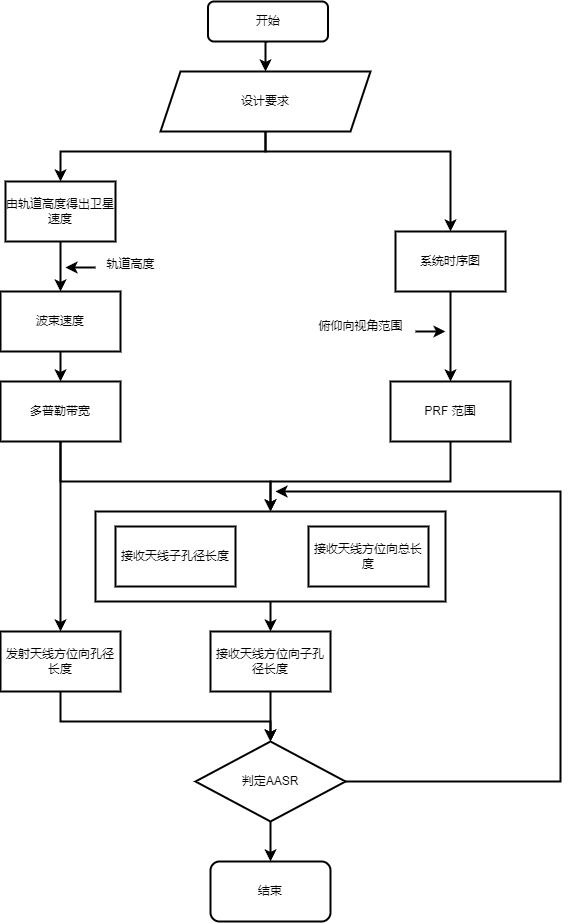

The diagram above was exported from draw.io. Its source (the exported page's mxGraphModel, read from the mxfile embedded in the PNG):
<mxGraphModel dx="1728" dy="997" grid="1" gridSize="10" guides="1" tooltips="1" connect="1" arrows="1" fold="1" page="1" pageScale="1" pageWidth="827" pageHeight="1169" math="1" shadow="0">
  <root>
    <mxCell id="WIyWlLk6GJQsqaUBKTNV-0" />
    <mxCell id="WIyWlLk6GJQsqaUBKTNV-1" parent="WIyWlLk6GJQsqaUBKTNV-0" />
    <mxCell id="ipoYbL8bfaSSjmcp_ZFO-17" style="edgeStyle=orthogonalEdgeStyle;rounded=0;orthogonalLoop=1;jettySize=auto;html=1;exitX=0.5;exitY=1;exitDx=0;exitDy=0;entryX=0.5;entryY=0;entryDx=0;entryDy=0;strokeWidth=2;" edge="1" parent="WIyWlLk6GJQsqaUBKTNV-1" source="WIyWlLk6GJQsqaUBKTNV-3" target="ipoYbL8bfaSSjmcp_ZFO-0">
      <mxGeometry relative="1" as="geometry" />
    </mxCell>
    <mxCell id="WIyWlLk6GJQsqaUBKTNV-3" value="开始" style="rounded=1;whiteSpace=wrap;html=1;fontSize=12;glass=0;strokeWidth=2;shadow=0;" parent="WIyWlLk6GJQsqaUBKTNV-1" vertex="1">
      <mxGeometry x="312.5" y="40" width="120" height="40" as="geometry" />
    </mxCell>
    <mxCell id="ipoYbL8bfaSSjmcp_ZFO-18" style="edgeStyle=orthogonalEdgeStyle;rounded=0;orthogonalLoop=1;jettySize=auto;html=1;exitX=0.5;exitY=1;exitDx=0;exitDy=0;entryX=0.5;entryY=0;entryDx=0;entryDy=0;strokeWidth=2;" edge="1" parent="WIyWlLk6GJQsqaUBKTNV-1" source="ipoYbL8bfaSSjmcp_ZFO-0" target="ipoYbL8bfaSSjmcp_ZFO-5">
      <mxGeometry relative="1" as="geometry">
        <Array as="points">
          <mxPoint x="370" y="190" />
          <mxPoint x="165" y="190" />
        </Array>
      </mxGeometry>
    </mxCell>
    <mxCell id="ipoYbL8bfaSSjmcp_ZFO-25" style="edgeStyle=orthogonalEdgeStyle;rounded=0;orthogonalLoop=1;jettySize=auto;html=1;exitX=0.5;exitY=1;exitDx=0;exitDy=0;strokeWidth=2;" edge="1" parent="WIyWlLk6GJQsqaUBKTNV-1" source="ipoYbL8bfaSSjmcp_ZFO-0" target="ipoYbL8bfaSSjmcp_ZFO-24">
      <mxGeometry relative="1" as="geometry">
        <Array as="points">
          <mxPoint x="370" y="190" />
          <mxPoint x="555" y="190" />
        </Array>
      </mxGeometry>
    </mxCell>
    <mxCell id="ipoYbL8bfaSSjmcp_ZFO-0" value="设计要求" style="shape=parallelogram;perimeter=parallelogramPerimeter;whiteSpace=wrap;html=1;fixedSize=1;strokeWidth=2;" vertex="1" parent="WIyWlLk6GJQsqaUBKTNV-1">
      <mxGeometry x="265" y="110" width="210" height="60" as="geometry" />
    </mxCell>
    <mxCell id="ipoYbL8bfaSSjmcp_ZFO-19" style="edgeStyle=orthogonalEdgeStyle;rounded=0;orthogonalLoop=1;jettySize=auto;html=1;exitX=0.5;exitY=1;exitDx=0;exitDy=0;entryX=0.5;entryY=0;entryDx=0;entryDy=0;strokeWidth=2;" edge="1" parent="WIyWlLk6GJQsqaUBKTNV-1" source="ipoYbL8bfaSSjmcp_ZFO-5" target="ipoYbL8bfaSSjmcp_ZFO-6">
      <mxGeometry relative="1" as="geometry" />
    </mxCell>
    <mxCell id="ipoYbL8bfaSSjmcp_ZFO-5" value="由轨道高度得出卫星速度" style="rounded=0;whiteSpace=wrap;html=1;strokeWidth=2;" vertex="1" parent="WIyWlLk6GJQsqaUBKTNV-1">
      <mxGeometry x="110" y="220" width="110" height="60" as="geometry" />
    </mxCell>
    <mxCell id="ipoYbL8bfaSSjmcp_ZFO-22" style="edgeStyle=orthogonalEdgeStyle;rounded=0;orthogonalLoop=1;jettySize=auto;html=1;exitX=0.5;exitY=1;exitDx=0;exitDy=0;strokeWidth=2;" edge="1" parent="WIyWlLk6GJQsqaUBKTNV-1" source="ipoYbL8bfaSSjmcp_ZFO-6" target="ipoYbL8bfaSSjmcp_ZFO-7">
      <mxGeometry relative="1" as="geometry" />
    </mxCell>
    <mxCell id="ipoYbL8bfaSSjmcp_ZFO-6" value="波束速度" style="rounded=0;whiteSpace=wrap;html=1;strokeWidth=2;" vertex="1" parent="WIyWlLk6GJQsqaUBKTNV-1">
      <mxGeometry x="105" y="330" width="120" height="60" as="geometry" />
    </mxCell>
    <mxCell id="ipoYbL8bfaSSjmcp_ZFO-31" style="edgeStyle=orthogonalEdgeStyle;rounded=0;orthogonalLoop=1;jettySize=auto;html=1;exitX=0.5;exitY=1;exitDx=0;exitDy=0;entryX=0.5;entryY=0;entryDx=0;entryDy=0;strokeWidth=2;" edge="1" parent="WIyWlLk6GJQsqaUBKTNV-1" source="ipoYbL8bfaSSjmcp_ZFO-27" target="ipoYbL8bfaSSjmcp_ZFO-11">
      <mxGeometry relative="1" as="geometry" />
    </mxCell>
    <mxCell id="ipoYbL8bfaSSjmcp_ZFO-27" value="" style="rounded=0;whiteSpace=wrap;html=1;strokeWidth=2;" vertex="1" parent="WIyWlLk6GJQsqaUBKTNV-1">
      <mxGeometry x="200" y="550" width="350" height="90" as="geometry" />
    </mxCell>
    <mxCell id="ipoYbL8bfaSSjmcp_ZFO-28" style="edgeStyle=orthogonalEdgeStyle;rounded=0;orthogonalLoop=1;jettySize=auto;html=1;exitX=0.5;exitY=1;exitDx=0;exitDy=0;strokeWidth=2;" edge="1" parent="WIyWlLk6GJQsqaUBKTNV-1" source="ipoYbL8bfaSSjmcp_ZFO-7" target="ipoYbL8bfaSSjmcp_ZFO-27">
      <mxGeometry relative="1" as="geometry">
        <Array as="points">
          <mxPoint x="165" y="520" />
          <mxPoint x="375" y="520" />
        </Array>
      </mxGeometry>
    </mxCell>
    <mxCell id="ipoYbL8bfaSSjmcp_ZFO-34" style="edgeStyle=orthogonalEdgeStyle;rounded=0;orthogonalLoop=1;jettySize=auto;html=1;exitX=0.5;exitY=1;exitDx=0;exitDy=0;entryX=0.5;entryY=0;entryDx=0;entryDy=0;strokeWidth=2;" edge="1" parent="WIyWlLk6GJQsqaUBKTNV-1" source="ipoYbL8bfaSSjmcp_ZFO-7" target="ipoYbL8bfaSSjmcp_ZFO-33">
      <mxGeometry relative="1" as="geometry" />
    </mxCell>
    <mxCell id="ipoYbL8bfaSSjmcp_ZFO-7" value="多普勒带宽" style="rounded=0;whiteSpace=wrap;html=1;strokeWidth=2;" vertex="1" parent="WIyWlLk6GJQsqaUBKTNV-1">
      <mxGeometry x="105" y="420" width="120" height="60" as="geometry" />
    </mxCell>
    <mxCell id="ipoYbL8bfaSSjmcp_ZFO-29" style="edgeStyle=orthogonalEdgeStyle;rounded=0;orthogonalLoop=1;jettySize=auto;html=1;exitX=0.5;exitY=1;exitDx=0;exitDy=0;entryX=0.5;entryY=0;entryDx=0;entryDy=0;strokeWidth=2;" edge="1" parent="WIyWlLk6GJQsqaUBKTNV-1" source="ipoYbL8bfaSSjmcp_ZFO-8" target="ipoYbL8bfaSSjmcp_ZFO-27">
      <mxGeometry relative="1" as="geometry">
        <Array as="points">
          <mxPoint x="555" y="520" />
          <mxPoint x="375" y="520" />
        </Array>
      </mxGeometry>
    </mxCell>
    <mxCell id="ipoYbL8bfaSSjmcp_ZFO-8" value="PRF 范围" style="rounded=0;whiteSpace=wrap;html=1;strokeWidth=2;" vertex="1" parent="WIyWlLk6GJQsqaUBKTNV-1">
      <mxGeometry x="495" y="420" width="120" height="60" as="geometry" />
    </mxCell>
    <mxCell id="ipoYbL8bfaSSjmcp_ZFO-10" value="接收天线方位向总长度" style="rounded=0;whiteSpace=wrap;html=1;strokeWidth=2;" vertex="1" parent="WIyWlLk6GJQsqaUBKTNV-1">
      <mxGeometry x="413" y="565" width="120" height="60" as="geometry" />
    </mxCell>
    <mxCell id="ipoYbL8bfaSSjmcp_ZFO-35" style="edgeStyle=orthogonalEdgeStyle;rounded=0;orthogonalLoop=1;jettySize=auto;html=1;exitX=0.5;exitY=1;exitDx=0;exitDy=0;entryX=0.5;entryY=0;entryDx=0;entryDy=0;strokeWidth=2;" edge="1" parent="WIyWlLk6GJQsqaUBKTNV-1" source="ipoYbL8bfaSSjmcp_ZFO-11" target="ipoYbL8bfaSSjmcp_ZFO-14">
      <mxGeometry relative="1" as="geometry" />
    </mxCell>
    <mxCell id="ipoYbL8bfaSSjmcp_ZFO-11" value="接收天线方位向子孔径长度" style="rounded=0;whiteSpace=wrap;html=1;strokeWidth=2;" vertex="1" parent="WIyWlLk6GJQsqaUBKTNV-1">
      <mxGeometry x="315" y="670" width="120" height="60" as="geometry" />
    </mxCell>
    <mxCell id="ipoYbL8bfaSSjmcp_ZFO-12" value="接收天线子孔径长度" style="rounded=0;whiteSpace=wrap;html=1;strokeWidth=2;" vertex="1" parent="WIyWlLk6GJQsqaUBKTNV-1">
      <mxGeometry x="220" y="565" width="120" height="60" as="geometry" />
    </mxCell>
    <mxCell id="ipoYbL8bfaSSjmcp_ZFO-37" style="edgeStyle=orthogonalEdgeStyle;rounded=0;orthogonalLoop=1;jettySize=auto;html=1;exitX=1;exitY=0.5;exitDx=0;exitDy=0;strokeWidth=2;" edge="1" parent="WIyWlLk6GJQsqaUBKTNV-1">
      <mxGeometry relative="1" as="geometry">
        <mxPoint x="380" y="530" as="targetPoint" />
        <mxPoint x="445" y="820" as="sourcePoint" />
        <Array as="points">
          <mxPoint x="665" y="820" />
          <mxPoint x="665" y="530" />
          <mxPoint x="380" y="530" />
        </Array>
      </mxGeometry>
    </mxCell>
    <mxCell id="ipoYbL8bfaSSjmcp_ZFO-38" style="edgeStyle=orthogonalEdgeStyle;rounded=0;orthogonalLoop=1;jettySize=auto;html=1;exitX=0.5;exitY=1;exitDx=0;exitDy=0;entryX=0.5;entryY=0;entryDx=0;entryDy=0;strokeWidth=2;" edge="1" parent="WIyWlLk6GJQsqaUBKTNV-1" source="ipoYbL8bfaSSjmcp_ZFO-14" target="ipoYbL8bfaSSjmcp_ZFO-16">
      <mxGeometry relative="1" as="geometry" />
    </mxCell>
    <mxCell id="ipoYbL8bfaSSjmcp_ZFO-14" value="判定AASR" style="rhombus;whiteSpace=wrap;html=1;strokeWidth=2;" vertex="1" parent="WIyWlLk6GJQsqaUBKTNV-1">
      <mxGeometry x="300" y="780" width="150" height="80" as="geometry" />
    </mxCell>
    <mxCell id="ipoYbL8bfaSSjmcp_ZFO-16" value="结束" style="rounded=1;whiteSpace=wrap;html=1;strokeWidth=2;" vertex="1" parent="WIyWlLk6GJQsqaUBKTNV-1">
      <mxGeometry x="315" y="900" width="120" height="60" as="geometry" />
    </mxCell>
    <mxCell id="ipoYbL8bfaSSjmcp_ZFO-20" value="轨道高度" style="text;html=1;align=center;verticalAlign=middle;resizable=0;points=[];autosize=1;strokeColor=none;fillColor=none;strokeWidth=2;" vertex="1" parent="WIyWlLk6GJQsqaUBKTNV-1">
      <mxGeometry x="200" y="288" width="70" height="30" as="geometry" />
    </mxCell>
    <mxCell id="ipoYbL8bfaSSjmcp_ZFO-21" value="" style="endArrow=classic;html=1;rounded=0;strokeWidth=2;" edge="1" parent="WIyWlLk6GJQsqaUBKTNV-1">
      <mxGeometry width="50" height="50" relative="1" as="geometry">
        <mxPoint x="200" y="306" as="sourcePoint" />
        <mxPoint x="170" y="306" as="targetPoint" />
      </mxGeometry>
    </mxCell>
    <mxCell id="ipoYbL8bfaSSjmcp_ZFO-26" style="edgeStyle=orthogonalEdgeStyle;rounded=0;orthogonalLoop=1;jettySize=auto;html=1;exitX=0.5;exitY=1;exitDx=0;exitDy=0;strokeWidth=2;" edge="1" parent="WIyWlLk6GJQsqaUBKTNV-1" source="ipoYbL8bfaSSjmcp_ZFO-24" target="ipoYbL8bfaSSjmcp_ZFO-8">
      <mxGeometry relative="1" as="geometry" />
    </mxCell>
    <mxCell id="ipoYbL8bfaSSjmcp_ZFO-24" value="系统时序图" style="rounded=0;whiteSpace=wrap;html=1;strokeWidth=2;" vertex="1" parent="WIyWlLk6GJQsqaUBKTNV-1">
      <mxGeometry x="500" y="270" width="110" height="60" as="geometry" />
    </mxCell>
    <mxCell id="ipoYbL8bfaSSjmcp_ZFO-36" style="edgeStyle=orthogonalEdgeStyle;rounded=0;orthogonalLoop=1;jettySize=auto;html=1;exitX=0.5;exitY=1;exitDx=0;exitDy=0;entryX=0.5;entryY=0;entryDx=0;entryDy=0;strokeWidth=2;" edge="1" parent="WIyWlLk6GJQsqaUBKTNV-1" source="ipoYbL8bfaSSjmcp_ZFO-33" target="ipoYbL8bfaSSjmcp_ZFO-14">
      <mxGeometry relative="1" as="geometry">
        <Array as="points">
          <mxPoint x="165" y="760" />
          <mxPoint x="375" y="760" />
        </Array>
      </mxGeometry>
    </mxCell>
    <mxCell id="ipoYbL8bfaSSjmcp_ZFO-33" value="发射天线方位向孔径长度" style="rounded=0;whiteSpace=wrap;html=1;strokeWidth=2;" vertex="1" parent="WIyWlLk6GJQsqaUBKTNV-1">
      <mxGeometry x="105" y="670" width="120" height="60" as="geometry" />
    </mxCell>
    <mxCell id="ipoYbL8bfaSSjmcp_ZFO-39" value="俯仰向视角范围" style="text;html=1;align=center;verticalAlign=middle;resizable=0;points=[];autosize=1;strokeColor=none;fillColor=none;strokeWidth=2;" vertex="1" parent="WIyWlLk6GJQsqaUBKTNV-1">
      <mxGeometry x="410" y="350" width="110" height="30" as="geometry" />
    </mxCell>
    <mxCell id="ipoYbL8bfaSSjmcp_ZFO-40" value="" style="endArrow=classic;html=1;rounded=0;strokeWidth=2;" edge="1" parent="WIyWlLk6GJQsqaUBKTNV-1">
      <mxGeometry width="50" height="50" relative="1" as="geometry">
        <mxPoint x="520" y="370" as="sourcePoint" />
        <mxPoint x="550" y="370" as="targetPoint" />
      </mxGeometry>
    </mxCell>
  </root>
</mxGraphModel>